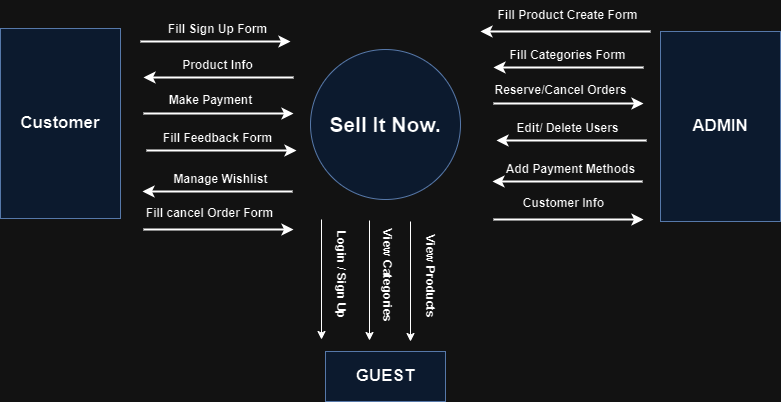

The diagram above was exported from draw.io. Its source (the exported page's mxGraphModel, read from the mxfile embedded in the PNG):
<mxGraphModel dx="794" dy="458" grid="1" gridSize="10" guides="1" tooltips="1" connect="1" arrows="1" fold="1" page="1" pageScale="1" pageWidth="827" pageHeight="1169" math="0" shadow="0">
  <root>
    <mxCell id="0" />
    <mxCell id="1" parent="0" />
    <mxCell id="KKMmNsHq8hNyZBOjeC_R-1" value="&lt;font style=&quot;font-size: 21px;&quot;&gt;&lt;b&gt;Sell It Now.&lt;/b&gt;&lt;/font&gt;" style="ellipse;whiteSpace=wrap;html=1;aspect=fixed;fillColor=#dae8fc;strokeColor=#6c8ebf;align=center;" vertex="1" parent="1">
      <mxGeometry x="310" y="208" width="150" height="150" as="geometry" />
    </mxCell>
    <mxCell id="KKMmNsHq8hNyZBOjeC_R-2" value="&lt;font style=&quot;font-size: 17px;&quot;&gt;&lt;b&gt;ADMIN&lt;/b&gt;&lt;/font&gt;" style="rounded=0;whiteSpace=wrap;html=1;fillColor=#dae8fc;strokeColor=#6c8ebf;" vertex="1" parent="1">
      <mxGeometry x="660" y="190" width="120" height="190" as="geometry" />
    </mxCell>
    <mxCell id="KKMmNsHq8hNyZBOjeC_R-3" value="" style="endArrow=classic;html=1;rounded=0;strokeWidth=2;" edge="1" parent="1">
      <mxGeometry width="50" height="50" relative="1" as="geometry">
        <mxPoint x="650" y="190" as="sourcePoint" />
        <mxPoint x="480" y="190" as="targetPoint" />
      </mxGeometry>
    </mxCell>
    <mxCell id="KKMmNsHq8hNyZBOjeC_R-4" value="&lt;b&gt;Fill Product Create Form&lt;/b&gt;" style="text;html=1;align=center;verticalAlign=middle;resizable=0;points=[];autosize=1;strokeColor=none;fillColor=none;" vertex="1" parent="1">
      <mxGeometry x="487" y="159" width="160" height="30" as="geometry" />
    </mxCell>
    <mxCell id="KKMmNsHq8hNyZBOjeC_R-5" value="" style="endArrow=classic;html=1;rounded=0;strokeWidth=2;" edge="1" parent="1">
      <mxGeometry width="50" height="50" relative="1" as="geometry">
        <mxPoint x="643" y="226" as="sourcePoint" />
        <mxPoint x="493" y="226" as="targetPoint" />
      </mxGeometry>
    </mxCell>
    <mxCell id="KKMmNsHq8hNyZBOjeC_R-6" value="&lt;b&gt;Fill Categories Form&lt;/b&gt;" style="text;html=1;align=center;verticalAlign=middle;resizable=0;points=[];autosize=1;strokeColor=none;fillColor=none;" vertex="1" parent="1">
      <mxGeometry x="497" y="199" width="140" height="30" as="geometry" />
    </mxCell>
    <mxCell id="KKMmNsHq8hNyZBOjeC_R-7" value="" style="endArrow=classic;html=1;rounded=0;strokeWidth=2;" edge="1" parent="1">
      <mxGeometry width="50" height="50" relative="1" as="geometry">
        <mxPoint x="493" y="262" as="sourcePoint" />
        <mxPoint x="643" y="262" as="targetPoint" />
      </mxGeometry>
    </mxCell>
    <mxCell id="KKMmNsHq8hNyZBOjeC_R-8" value="&lt;b&gt;Reserve/Cancel Orders&lt;/b&gt;" style="text;html=1;align=center;verticalAlign=middle;resizable=0;points=[];autosize=1;strokeColor=none;fillColor=none;" vertex="1" parent="1">
      <mxGeometry x="480" y="234" width="160" height="30" as="geometry" />
    </mxCell>
    <mxCell id="KKMmNsHq8hNyZBOjeC_R-11" value="" style="endArrow=classic;html=1;rounded=0;strokeWidth=2;" edge="1" parent="1">
      <mxGeometry width="50" height="50" relative="1" as="geometry">
        <mxPoint x="646" y="299" as="sourcePoint" />
        <mxPoint x="496" y="299" as="targetPoint" />
      </mxGeometry>
    </mxCell>
    <mxCell id="KKMmNsHq8hNyZBOjeC_R-12" value="&lt;b&gt;Edit/ Delete Users&lt;/b&gt;" style="text;html=1;align=center;verticalAlign=middle;resizable=0;points=[];autosize=1;strokeColor=none;fillColor=none;" vertex="1" parent="1">
      <mxGeometry x="502" y="272" width="130" height="30" as="geometry" />
    </mxCell>
    <mxCell id="KKMmNsHq8hNyZBOjeC_R-13" value="" style="endArrow=classic;html=1;rounded=0;strokeWidth=2;" edge="1" parent="1">
      <mxGeometry width="50" height="50" relative="1" as="geometry">
        <mxPoint x="642" y="340" as="sourcePoint" />
        <mxPoint x="492" y="340" as="targetPoint" />
      </mxGeometry>
    </mxCell>
    <mxCell id="KKMmNsHq8hNyZBOjeC_R-14" value="&lt;b&gt;Add Payment Methods&lt;/b&gt;" style="text;html=1;align=center;verticalAlign=middle;resizable=0;points=[];autosize=1;strokeColor=none;fillColor=none;" vertex="1" parent="1">
      <mxGeometry x="495" y="313" width="150" height="30" as="geometry" />
    </mxCell>
    <mxCell id="KKMmNsHq8hNyZBOjeC_R-15" value="" style="endArrow=classic;html=1;rounded=0;strokeWidth=2;" edge="1" parent="1">
      <mxGeometry width="50" height="50" relative="1" as="geometry">
        <mxPoint x="493" y="378" as="sourcePoint" />
        <mxPoint x="643" y="378" as="targetPoint" />
      </mxGeometry>
    </mxCell>
    <mxCell id="KKMmNsHq8hNyZBOjeC_R-16" value="&lt;b&gt;Customer Info&lt;/b&gt;" style="text;html=1;align=center;verticalAlign=middle;resizable=0;points=[];autosize=1;strokeColor=none;fillColor=none;" vertex="1" parent="1">
      <mxGeometry x="513" y="347" width="100" height="30" as="geometry" />
    </mxCell>
    <mxCell id="KKMmNsHq8hNyZBOjeC_R-17" value="&lt;font style=&quot;font-size: 17px;&quot;&gt;&lt;b&gt;GUEST&lt;/b&gt;&lt;/font&gt;" style="rounded=0;whiteSpace=wrap;html=1;fillColor=#dae8fc;strokeColor=#6c8ebf;" vertex="1" parent="1">
      <mxGeometry x="325" y="510" width="120" height="50" as="geometry" />
    </mxCell>
    <mxCell id="KKMmNsHq8hNyZBOjeC_R-18" value="" style="endArrow=classic;html=1;rounded=0;" edge="1" parent="1">
      <mxGeometry width="50" height="50" relative="1" as="geometry">
        <mxPoint x="410" y="380" as="sourcePoint" />
        <mxPoint x="410" y="500" as="targetPoint" />
      </mxGeometry>
    </mxCell>
    <mxCell id="KKMmNsHq8hNyZBOjeC_R-19" value="&lt;b&gt;View Products&lt;/b&gt;" style="text;html=1;align=center;verticalAlign=middle;resizable=0;points=[];autosize=1;strokeColor=none;fillColor=none;rotation=90;" vertex="1" parent="1">
      <mxGeometry x="375" y="420" width="110" height="30" as="geometry" />
    </mxCell>
    <mxCell id="KKMmNsHq8hNyZBOjeC_R-20" value="" style="endArrow=classic;html=1;rounded=0;" edge="1" parent="1">
      <mxGeometry width="50" height="50" relative="1" as="geometry">
        <mxPoint x="369" y="379" as="sourcePoint" />
        <mxPoint x="369" y="499" as="targetPoint" />
      </mxGeometry>
    </mxCell>
    <mxCell id="KKMmNsHq8hNyZBOjeC_R-21" value="&lt;b&gt;View Categories&lt;/b&gt;" style="text;html=1;align=center;verticalAlign=middle;resizable=0;points=[];autosize=1;strokeColor=none;fillColor=none;rotation=90;" vertex="1" parent="1">
      <mxGeometry x="327" y="419" width="120" height="30" as="geometry" />
    </mxCell>
    <mxCell id="KKMmNsHq8hNyZBOjeC_R-22" value="" style="endArrow=classic;html=1;rounded=0;" edge="1" parent="1">
      <mxGeometry width="50" height="50" relative="1" as="geometry">
        <mxPoint x="321" y="378" as="sourcePoint" />
        <mxPoint x="321" y="498" as="targetPoint" />
      </mxGeometry>
    </mxCell>
    <mxCell id="KKMmNsHq8hNyZBOjeC_R-23" value="&lt;b&gt;Login / Sign Up&lt;/b&gt;" style="text;html=1;align=center;verticalAlign=middle;resizable=0;points=[];autosize=1;strokeColor=none;fillColor=none;rotation=90;" vertex="1" parent="1">
      <mxGeometry x="286" y="418" width="110" height="30" as="geometry" />
    </mxCell>
    <mxCell id="KKMmNsHq8hNyZBOjeC_R-24" value="&lt;font style=&quot;font-size: 17px;&quot;&gt;&lt;b&gt;Customer&lt;/b&gt;&lt;/font&gt;" style="rounded=0;whiteSpace=wrap;html=1;fillColor=#dae8fc;strokeColor=#6c8ebf;" vertex="1" parent="1">
      <mxGeometry y="187" width="120" height="190" as="geometry" />
    </mxCell>
    <mxCell id="KKMmNsHq8hNyZBOjeC_R-32" value="" style="endArrow=classic;html=1;rounded=0;strokeWidth=2;" edge="1" parent="1">
      <mxGeometry width="50" height="50" relative="1" as="geometry">
        <mxPoint x="140" y="200" as="sourcePoint" />
        <mxPoint x="290" y="200" as="targetPoint" />
      </mxGeometry>
    </mxCell>
    <mxCell id="KKMmNsHq8hNyZBOjeC_R-33" value="&lt;b&gt;Fill Sign Up Form&lt;/b&gt;" style="text;html=1;align=center;verticalAlign=middle;resizable=0;points=[];autosize=1;strokeColor=none;fillColor=none;" vertex="1" parent="1">
      <mxGeometry x="157" y="173" width="120" height="30" as="geometry" />
    </mxCell>
    <mxCell id="KKMmNsHq8hNyZBOjeC_R-34" value="" style="endArrow=classic;html=1;rounded=0;strokeWidth=2;" edge="1" parent="1">
      <mxGeometry width="50" height="50" relative="1" as="geometry">
        <mxPoint x="293" y="236" as="sourcePoint" />
        <mxPoint x="143" y="236" as="targetPoint" />
      </mxGeometry>
    </mxCell>
    <mxCell id="KKMmNsHq8hNyZBOjeC_R-35" value="&lt;b&gt;Product Info&lt;/b&gt;" style="text;html=1;align=center;verticalAlign=middle;resizable=0;points=[];autosize=1;strokeColor=none;fillColor=none;" vertex="1" parent="1">
      <mxGeometry x="172" y="209" width="90" height="30" as="geometry" />
    </mxCell>
    <mxCell id="KKMmNsHq8hNyZBOjeC_R-36" value="" style="endArrow=classic;html=1;rounded=0;strokeWidth=2;" edge="1" parent="1">
      <mxGeometry width="50" height="50" relative="1" as="geometry">
        <mxPoint x="143" y="272" as="sourcePoint" />
        <mxPoint x="293" y="272" as="targetPoint" />
      </mxGeometry>
    </mxCell>
    <mxCell id="KKMmNsHq8hNyZBOjeC_R-37" value="&lt;b&gt;Make Payment&lt;/b&gt;" style="text;html=1;align=center;verticalAlign=middle;resizable=0;points=[];autosize=1;strokeColor=none;fillColor=none;" vertex="1" parent="1">
      <mxGeometry x="155" y="244" width="110" height="30" as="geometry" />
    </mxCell>
    <mxCell id="KKMmNsHq8hNyZBOjeC_R-38" value="" style="endArrow=classic;html=1;rounded=0;strokeWidth=2;" edge="1" parent="1">
      <mxGeometry width="50" height="50" relative="1" as="geometry">
        <mxPoint x="146" y="309" as="sourcePoint" />
        <mxPoint x="296" y="309" as="targetPoint" />
      </mxGeometry>
    </mxCell>
    <mxCell id="KKMmNsHq8hNyZBOjeC_R-39" value="&lt;b&gt;Fill Feedback Form&lt;/b&gt;" style="text;html=1;align=center;verticalAlign=middle;resizable=0;points=[];autosize=1;strokeColor=none;fillColor=none;" vertex="1" parent="1">
      <mxGeometry x="152" y="282" width="130" height="30" as="geometry" />
    </mxCell>
    <mxCell id="KKMmNsHq8hNyZBOjeC_R-40" value="" style="endArrow=classic;html=1;rounded=0;strokeWidth=2;" edge="1" parent="1">
      <mxGeometry width="50" height="50" relative="1" as="geometry">
        <mxPoint x="292" y="350" as="sourcePoint" />
        <mxPoint x="142" y="350" as="targetPoint" />
      </mxGeometry>
    </mxCell>
    <mxCell id="KKMmNsHq8hNyZBOjeC_R-41" value="&lt;b&gt;Manage Wishlist&lt;/b&gt;" style="text;html=1;align=center;verticalAlign=middle;resizable=0;points=[];autosize=1;strokeColor=none;fillColor=none;" vertex="1" parent="1">
      <mxGeometry x="160" y="323" width="120" height="30" as="geometry" />
    </mxCell>
    <mxCell id="KKMmNsHq8hNyZBOjeC_R-42" value="" style="endArrow=classic;html=1;rounded=0;strokeWidth=2;" edge="1" parent="1">
      <mxGeometry width="50" height="50" relative="1" as="geometry">
        <mxPoint x="143" y="388" as="sourcePoint" />
        <mxPoint x="293" y="388" as="targetPoint" />
      </mxGeometry>
    </mxCell>
    <mxCell id="KKMmNsHq8hNyZBOjeC_R-43" value="&lt;b&gt;Fill cancel Order Form&lt;/b&gt;" style="text;html=1;align=center;verticalAlign=middle;resizable=0;points=[];autosize=1;strokeColor=none;fillColor=none;" vertex="1" parent="1">
      <mxGeometry x="134" y="357" width="150" height="30" as="geometry" />
    </mxCell>
  </root>
</mxGraphModel>